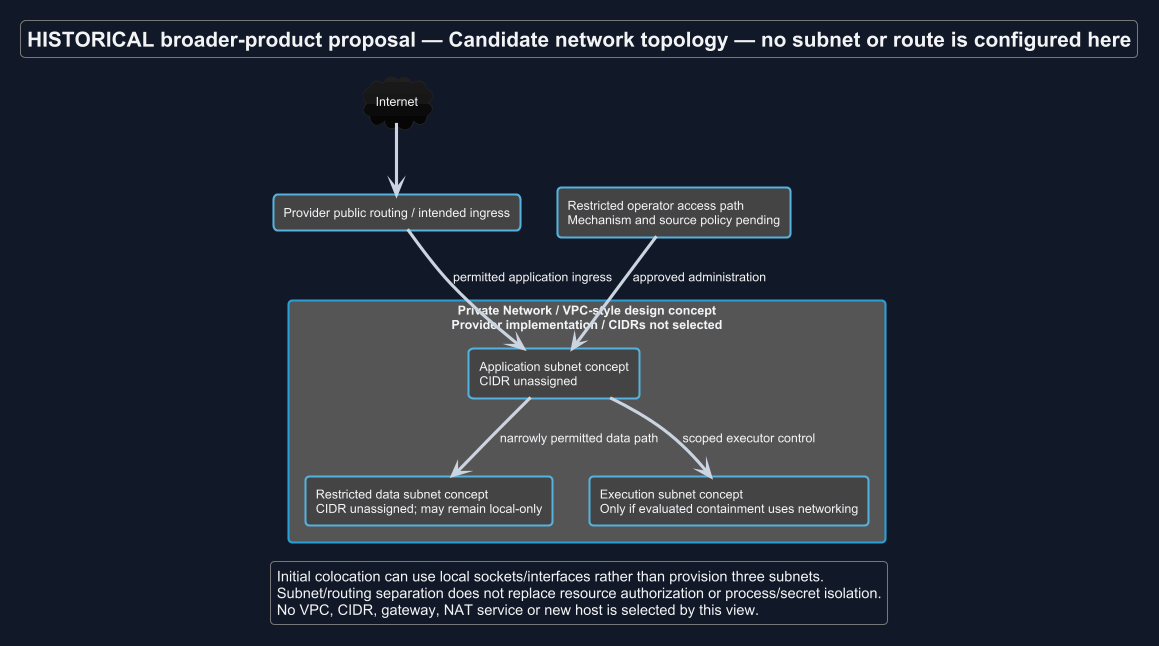

The diagram above was rendered by PlantUML. Its source (embedded in the PNG):
@startuml
!theme cyborg
skinparam backgroundColor #111827
skinparam defaultFontColor #F3F4F6
skinparam ArrowColor #CBD5E1
title HISTORICAL broader-product proposal — Candidate network topology — no subnet or route is configured here
skinparam backgroundColor #111827
skinparam shadowing false
skinparam defaultFontName Arial

cloud Internet as NET
rectangle "Provider public routing / intended ingress" as EDGE
rectangle "Private Network / VPC-style design concept\nProvider implementation / CIDRs not selected" {
 rectangle "Application subnet concept\nCIDR unassigned" as A
 rectangle "Restricted data subnet concept\nCIDR unassigned; may remain local-only" as D
 rectangle "Execution subnet concept\nOnly if evaluated containment uses networking" as E
 A --> D : narrowly permitted data path
 A --> E : scoped executor control
}
rectangle "Restricted operator access path\nMechanism and source policy pending" as O
NET --> EDGE
EDGE --> A : permitted application ingress
O --> A : approved administration
legend bottom
 Initial colocation can use local sockets/interfaces rather than provision three subnets.
 Subnet/routing separation does not replace resource authorization or process/secret isolation.
 No VPC, CIDR, gateway, NAT service or new host is selected by this view.
endlegend
@enduml